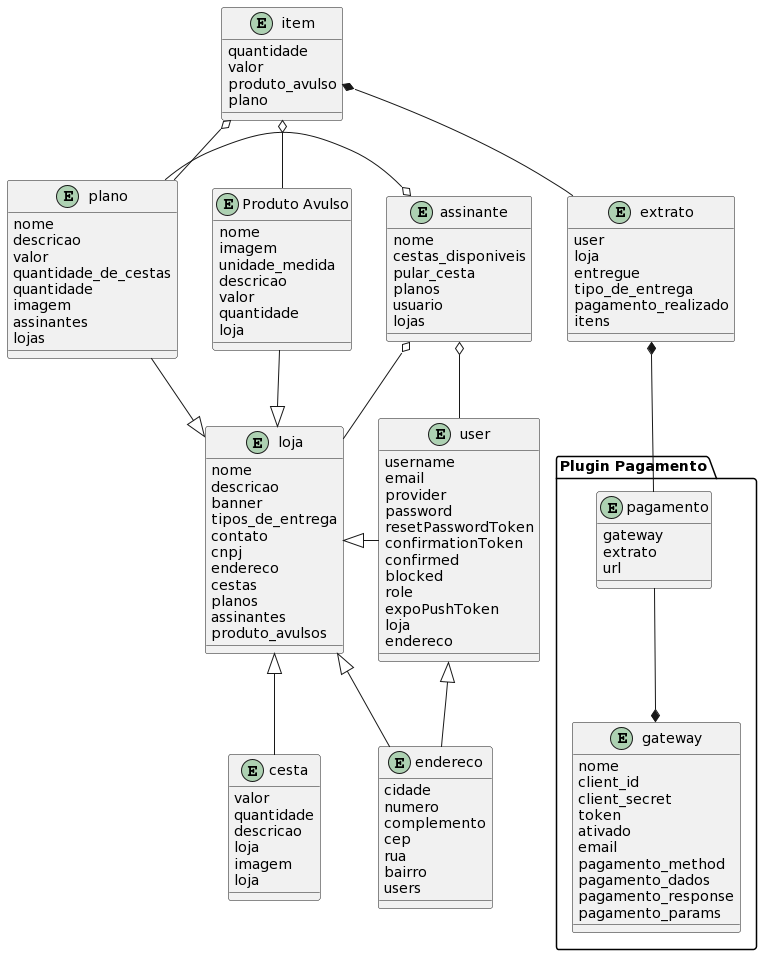

The diagram above was rendered by PlantUML. Its source (embedded in the PNG):
@startuml
entity assinante{
 nome
 cestas_disponiveis
 pular_cesta
 planos
 usuario
 lojas
}

entity cesta{
 valor
 quantidade
 descricao
 loja
 imagem
 loja
}

entity endereco {
 cidade
 numero
 complemento
 cep
 rua
 bairro
 users
}

entity extrato{
 user
 loja
 entregue
 tipo_de_entrega
 pagamento_realizado
 itens
}

entity item{
 quantidade
 valor
 produto_avulso
 plano
}

entity loja{
 nome
 descricao
 banner
 tipos_de_entrega
 contato
 cnpj
 endereco
 cestas
 planos
 assinantes
 produto_avulsos
}

entity plano{
 nome
 descricao
 valor
 quantidade_de_cestas
 quantidade
 imagem
 assinantes
 lojas
}

entity "Produto Avulso" as produto{ 
 nome
 imagem
 unidade_medida
 descricao
 valor
 quantidade
 loja
}

entity user{
 username
 email
 provider
 password
 resetPasswordToken
 confirmationToken
 confirmed
 blocked
 role
 expoPushToken
 loja
 endereco
}


package "Plugin Pagamento"{

entity gateway{
 nome
 client_id
 client_secret
 token
 ativado
 email
 pagamento_method
 pagamento_dados
 pagamento_response
 pagamento_params
}

entity pagamento{
 gateway
 extrato
 url
}
}
 
extrato *-- pagamento
pagamento --* gateway


produto -|> loja
plano -|> loja
cesta -up-|> loja
endereco -up-|> user 
endereco -|> loja
loja <|-right- user

item o-down- plano
item o-- produto 
item *-- extrato


assinante o-- user
assinante o-- loja
assinante o-left- plano
@enduml